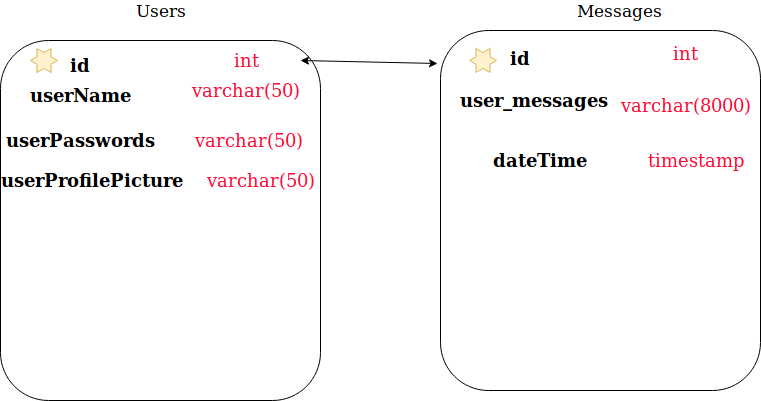

The diagram above was exported from draw.io. Its source (the exported page's mxGraphModel, read from the mxfile embedded in the PNG):
<mxGraphModel dx="1007" dy="596" grid="1" gridSize="10" guides="1" tooltips="1" connect="1" arrows="1" fold="1" page="1" pageScale="1" pageWidth="827" pageHeight="1169" math="0" shadow="0">
  <root>
    <mxCell id="0" />
    <mxCell id="1" parent="0" />
    <mxCell id="XmQ8aGlnY-E9MTHoOOQo-1" value="" style="rounded=1;whiteSpace=wrap;html=1;" vertex="1" parent="1">
      <mxGeometry x="40" y="90" width="320" height="360" as="geometry" />
    </mxCell>
    <mxCell id="XmQ8aGlnY-E9MTHoOOQo-2" value="Users" style="text;html=1;strokeColor=none;fillColor=none;align=center;verticalAlign=middle;whiteSpace=wrap;rounded=0;fontSize=17;" vertex="1" parent="1">
      <mxGeometry x="145" y="50" width="110" height="20" as="geometry" />
    </mxCell>
    <mxCell id="XmQ8aGlnY-E9MTHoOOQo-3" value="&lt;b style=&quot;font-size: 18px;&quot;&gt;id&lt;/b&gt;" style="text;html=1;strokeColor=none;fillColor=none;align=center;verticalAlign=middle;whiteSpace=wrap;rounded=0;fontSize=18;" vertex="1" parent="1">
      <mxGeometry x="96.5" y="105" width="45" height="20" as="geometry" />
    </mxCell>
    <mxCell id="XmQ8aGlnY-E9MTHoOOQo-5" value="&lt;font style=&quot;font-size: 18px;&quot; color=&quot;#FF0A33&quot;&gt;int&lt;/font&gt;" style="text;html=1;strokeColor=none;fillColor=none;align=center;verticalAlign=middle;whiteSpace=wrap;rounded=0;fontSize=18;" vertex="1" parent="1">
      <mxGeometry x="265" y="100" width="40" height="20" as="geometry" />
    </mxCell>
    <mxCell id="XmQ8aGlnY-E9MTHoOOQo-8" value="userName" style="text;html=1;strokeColor=none;fillColor=none;align=center;verticalAlign=middle;whiteSpace=wrap;rounded=0;fontSize=18;fontStyle=1" vertex="1" parent="1">
      <mxGeometry x="96.5" y="135" width="45" height="20" as="geometry" />
    </mxCell>
    <mxCell id="XmQ8aGlnY-E9MTHoOOQo-9" value="varchar(50)" style="text;html=1;strokeColor=none;fillColor=none;align=center;verticalAlign=middle;whiteSpace=wrap;rounded=0;fontSize=18;fontColor=#FF0A33;" vertex="1" parent="1">
      <mxGeometry x="240" y="130" width="90" height="20" as="geometry" />
    </mxCell>
    <mxCell id="XmQ8aGlnY-E9MTHoOOQo-10" value="userPasswords" style="text;html=1;strokeColor=none;fillColor=none;align=center;verticalAlign=middle;whiteSpace=wrap;rounded=0;fontSize=18;fontStyle=1" vertex="1" parent="1">
      <mxGeometry x="40" y="180" width="158" height="20" as="geometry" />
    </mxCell>
    <mxCell id="XmQ8aGlnY-E9MTHoOOQo-11" value="varchar(50)" style="text;html=1;strokeColor=none;fillColor=none;align=center;verticalAlign=middle;whiteSpace=wrap;rounded=0;fontSize=18;fontColor=#FF0A33;" vertex="1" parent="1">
      <mxGeometry x="242.5" y="180" width="90" height="20" as="geometry" />
    </mxCell>
    <mxCell id="XmQ8aGlnY-E9MTHoOOQo-14" value="userProfilePicture" style="text;html=1;strokeColor=none;fillColor=none;align=center;verticalAlign=middle;whiteSpace=wrap;rounded=0;fontSize=18;fontStyle=1" vertex="1" parent="1">
      <mxGeometry x="52" y="220" width="158" height="20" as="geometry" />
    </mxCell>
    <mxCell id="XmQ8aGlnY-E9MTHoOOQo-15" value="varchar(50)" style="text;html=1;strokeColor=none;fillColor=none;align=center;verticalAlign=middle;whiteSpace=wrap;rounded=0;fontSize=18;fontColor=#FF0A33;" vertex="1" parent="1">
      <mxGeometry x="254.5" y="220" width="90" height="20" as="geometry" />
    </mxCell>
    <mxCell id="XmQ8aGlnY-E9MTHoOOQo-18" value="" style="rounded=1;whiteSpace=wrap;html=1;" vertex="1" parent="1">
      <mxGeometry x="480" y="80" width="320" height="360" as="geometry" />
    </mxCell>
    <mxCell id="XmQ8aGlnY-E9MTHoOOQo-16" value="dateTime" style="text;html=1;strokeColor=none;fillColor=none;align=center;verticalAlign=middle;whiteSpace=wrap;rounded=0;fontSize=18;fontStyle=1" vertex="1" parent="1">
      <mxGeometry x="500" y="200" width="158" height="20" as="geometry" />
    </mxCell>
    <mxCell id="XmQ8aGlnY-E9MTHoOOQo-17" value="timestamp" style="text;html=1;strokeColor=none;fillColor=none;align=center;verticalAlign=middle;whiteSpace=wrap;rounded=0;fontSize=18;fontColor=#FF0A33;" vertex="1" parent="1">
      <mxGeometry x="690.5" y="200" width="90" height="20" as="geometry" />
    </mxCell>
    <mxCell id="XmQ8aGlnY-E9MTHoOOQo-19" value="user_messages" style="text;html=1;strokeColor=none;fillColor=none;align=center;verticalAlign=middle;whiteSpace=wrap;rounded=0;fontSize=18;fontStyle=1" vertex="1" parent="1">
      <mxGeometry x="494" y="140" width="158" height="20" as="geometry" />
    </mxCell>
    <mxCell id="XmQ8aGlnY-E9MTHoOOQo-20" value="varchar(8000)" style="text;html=1;strokeColor=none;fillColor=none;align=center;verticalAlign=middle;whiteSpace=wrap;rounded=0;fontSize=18;fontColor=#FF0A33;" vertex="1" parent="1">
      <mxGeometry x="680" y="145" width="90" height="20" as="geometry" />
    </mxCell>
    <mxCell id="XmQ8aGlnY-E9MTHoOOQo-21" value="Messages" style="text;html=1;strokeColor=none;fillColor=none;align=center;verticalAlign=middle;whiteSpace=wrap;rounded=0;fontSize=17;" vertex="1" parent="1">
      <mxGeometry x="603" y="50" width="110" height="20" as="geometry" />
    </mxCell>
    <mxCell id="XmQ8aGlnY-E9MTHoOOQo-22" value="&lt;b style=&quot;font-size: 18px;&quot;&gt;id&lt;/b&gt;" style="text;html=1;strokeColor=none;fillColor=none;align=center;verticalAlign=middle;whiteSpace=wrap;rounded=0;fontSize=18;" vertex="1" parent="1">
      <mxGeometry x="536" y="97.5" width="45" height="20" as="geometry" />
    </mxCell>
    <mxCell id="XmQ8aGlnY-E9MTHoOOQo-23" value="&lt;font style=&quot;font-size: 18px;&quot; color=&quot;#FF0A33&quot;&gt;int&lt;/font&gt;" style="text;html=1;strokeColor=none;fillColor=none;align=center;verticalAlign=middle;whiteSpace=wrap;rounded=0;fontSize=18;" vertex="1" parent="1">
      <mxGeometry x="704.5" y="92.5" width="40" height="20" as="geometry" />
    </mxCell>
    <mxCell id="XmQ8aGlnY-E9MTHoOOQo-24" value="" style="verticalLabelPosition=bottom;verticalAlign=top;html=1;shape=mxgraph.basic.6_point_star;fontSize=17;fillColor=#fff2cc;strokeColor=#d6b656;" vertex="1" parent="1">
      <mxGeometry x="70" y="98" width="27" height="24" as="geometry" />
    </mxCell>
    <mxCell id="XmQ8aGlnY-E9MTHoOOQo-25" value="" style="verticalLabelPosition=bottom;verticalAlign=top;html=1;shape=mxgraph.basic.6_point_star;fontSize=17;fillColor=#fff2cc;strokeColor=#d6b656;" vertex="1" parent="1">
      <mxGeometry x="509" y="98" width="27" height="24" as="geometry" />
    </mxCell>
    <mxCell id="XmQ8aGlnY-E9MTHoOOQo-27" value="" style="endArrow=classic;startArrow=classic;html=1;fontSize=17;fontColor=#FF0A33;entryX=-0.009;entryY=0.092;entryDx=0;entryDy=0;entryPerimeter=0;exitX=0.938;exitY=0.056;exitDx=0;exitDy=0;exitPerimeter=0;" edge="1" parent="1" source="XmQ8aGlnY-E9MTHoOOQo-1" target="XmQ8aGlnY-E9MTHoOOQo-18">
      <mxGeometry width="50" height="50" relative="1" as="geometry">
        <mxPoint x="265" y="130" as="sourcePoint" />
        <mxPoint x="535" y="130" as="targetPoint" />
        <Array as="points" />
      </mxGeometry>
    </mxCell>
  </root>
</mxGraphModel>